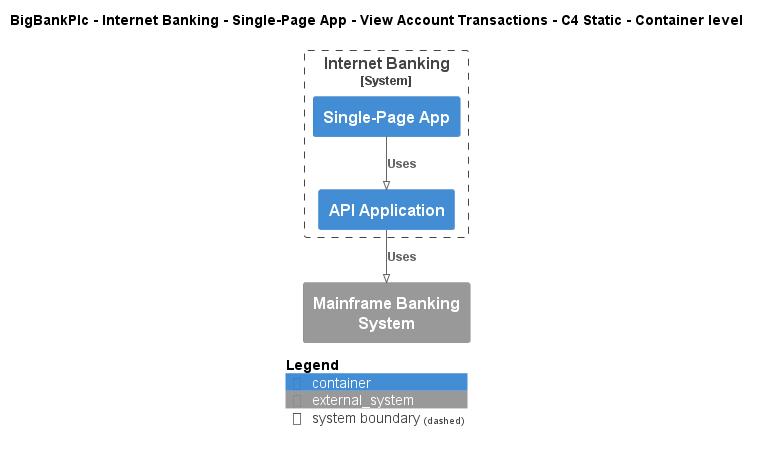

The diagram above was rendered by PlantUML. Its source (embedded in the PNG):
@startuml
!pragma layout smetana
!include ..\..\..\..\..\..\..\.c4s\C4_Container.puml

AddElementTag("c4interflow:lifecycle:new", $bgColor=green, $fontColor=#ffffff, $borderColor=green, $shadowing="False")
AddElementTag("c4interflow:lifecycle:changed", $bgColor=orange, $fontColor=#ffffff, $borderColor=orange, $shadowing="False")
AddElementTag("c4interflow:lifecycle:removed", $bgColor=red, $fontColor=#ffffff, $borderColor=red, $shadowing="False")

AddRelTag("c4interflow:lifecycle:new", $textColor=green, $lineColor=green)
AddRelTag("c4interflow:lifecycle:changed", $textColor=orange, $lineColor=orange)
AddRelTag("c4interflow:lifecycle:removed", $textColor=red, $lineColor=red)

SHOW_PERSON_PORTRAIT()
LAYOUT_TOP_DOWN()

skinparam linetype polyline

title BigBankPlc - Internet Banking - Single-Page App - View Account Transactions - C4 Static - Container level


System_Boundary(BigBankPlc.SoftwareSystems.InternetBanking, "Internet Banking") {
    Container(BigBankPlc.SoftwareSystems.InternetBanking.Containers.SinglePageApp, "Single-Page App", "", "")
    Container(BigBankPlc.SoftwareSystems.InternetBanking.Containers.APIApplication, "API Application", "", "")
}
System_Ext(BigBankPlc.SoftwareSystems.MainframeBankingSystem, "Mainframe Banking System", "")

Rel(BigBankPlc.SoftwareSystems.InternetBanking.Containers.SinglePageApp, BigBankPlc.SoftwareSystems.InternetBanking.Containers.APIApplication, "Uses")
Rel(BigBankPlc.SoftwareSystems.InternetBanking.Containers.APIApplication, BigBankPlc.SoftwareSystems.MainframeBankingSystem, "Uses")


SHOW_LEGEND()
@enduml